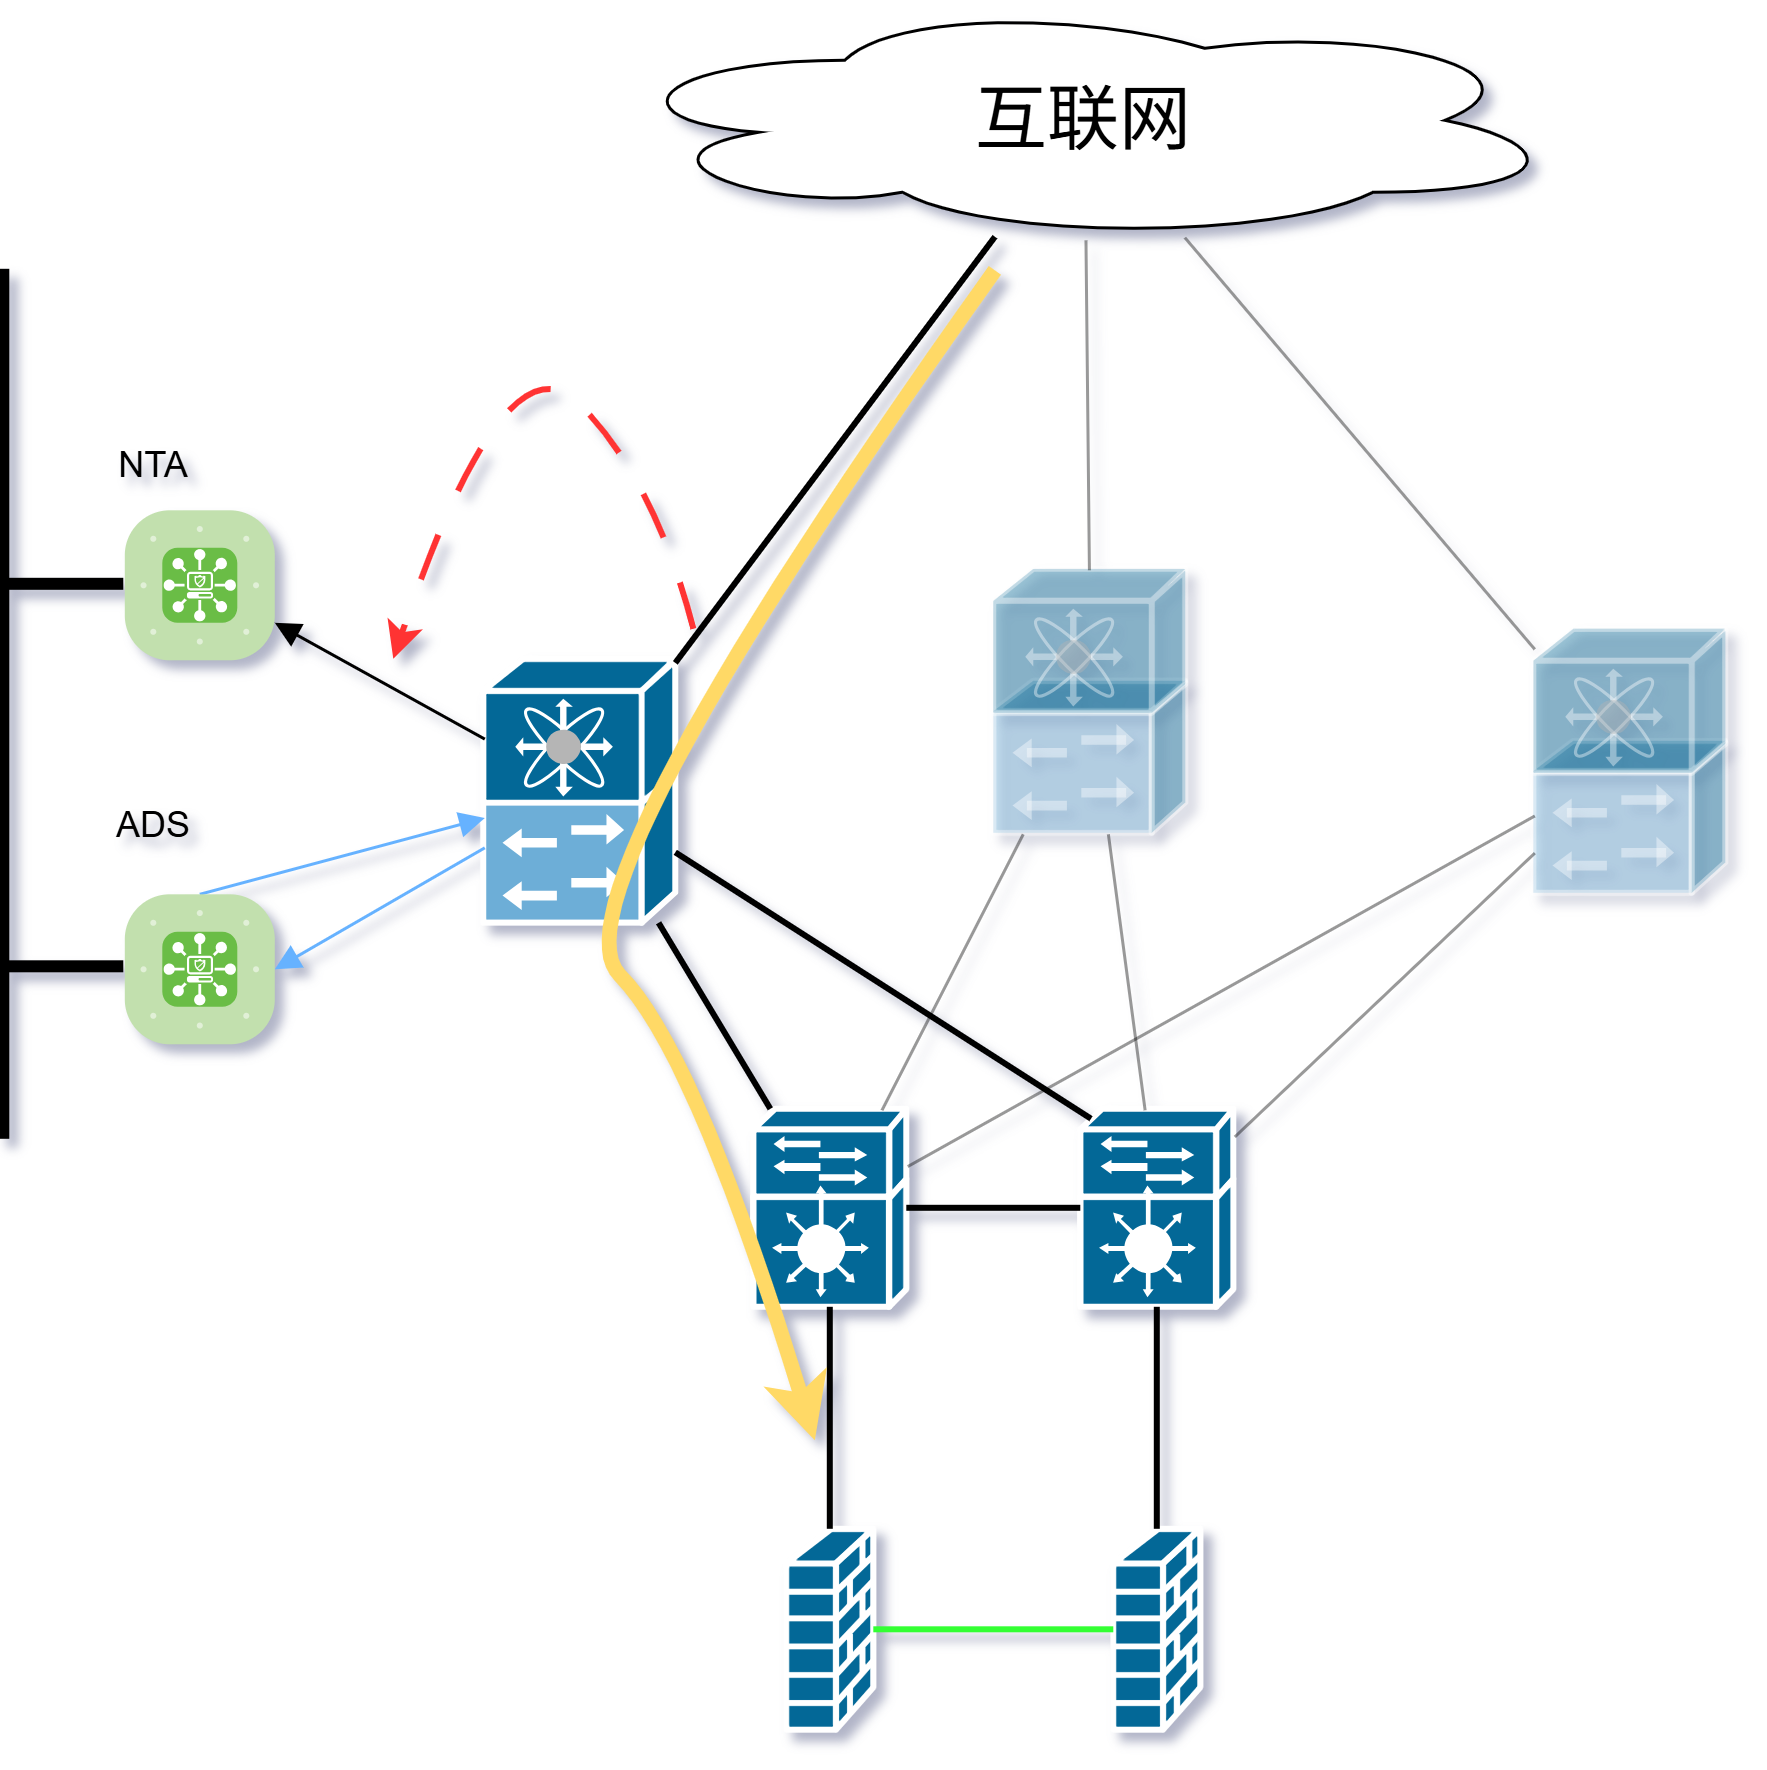

The diagram above was exported from draw.io. Its source (the exported page's mxGraphModel, read from the mxfile embedded in the PNG):
<mxGraphModel dx="1347" dy="662" grid="1" gridSize="10" guides="1" tooltips="1" connect="1" arrows="1" fold="1" page="1" pageScale="1" pageWidth="827" pageHeight="1169" math="0" shadow="0">
  <root>
    <mxCell id="0" />
    <mxCell id="1" parent="0" />
    <mxCell id="3JmPGhPMpMJNMOkwhnbQ-1" parent="1" style="sketch=0;html=1;pointerEvents=1;dashed=0;fillColor=#036897;strokeColor=#ffffff;strokeWidth=2;verticalLabelPosition=bottom;verticalAlign=top;align=center;outlineConnect=0;shape=mxgraph.cisco.controllers_and_modules.10ge_fcoe;" value="" vertex="1">
      <mxGeometry height="88" width="64" x="240" y="280" as="geometry" />
    </mxCell>
    <mxCell id="3JmPGhPMpMJNMOkwhnbQ-2" parent="1" style="ellipse;shape=cloud;whiteSpace=wrap;html=1;" value="&lt;font style=&quot;font-size: 24px;&quot;&gt;互联网&lt;/font&gt;" vertex="1">
      <mxGeometry height="80" width="320" x="280" y="60" as="geometry" />
    </mxCell>
    <mxCell id="3JmPGhPMpMJNMOkwhnbQ-3" edge="1" parent="1" source="3JmPGhPMpMJNMOkwhnbQ-1" style="endArrow=none;html=1;rounded=0;strokeWidth=2;" target="3JmPGhPMpMJNMOkwhnbQ-2" value="">
      <mxGeometry height="50" relative="1" width="50" as="geometry">
        <mxPoint x="130" y="250" as="sourcePoint" />
        <mxPoint x="180" y="200" as="targetPoint" />
      </mxGeometry>
    </mxCell>
    <mxCell id="3JmPGhPMpMJNMOkwhnbQ-6" parent="1" style="sketch=0;html=1;pointerEvents=1;dashed=0;fillColor=#036897;strokeColor=#ffffff;strokeWidth=2;verticalLabelPosition=bottom;verticalAlign=top;align=center;outlineConnect=0;shape=mxgraph.cisco.controllers_and_modules.service_module;" value="" vertex="1">
      <mxGeometry height="66" width="51" x="439" y="430" as="geometry" />
    </mxCell>
    <mxCell id="3JmPGhPMpMJNMOkwhnbQ-7" parent="1" style="sketch=0;html=1;pointerEvents=1;dashed=0;fillColor=#036897;strokeColor=#ffffff;strokeWidth=2;verticalLabelPosition=bottom;verticalAlign=top;align=center;outlineConnect=0;shape=mxgraph.cisco.controllers_and_modules.service_module;" value="" vertex="1">
      <mxGeometry height="66" width="51" x="330" y="430" as="geometry" />
    </mxCell>
    <mxCell id="3JmPGhPMpMJNMOkwhnbQ-8" parent="1" style="strokeColor=#ffffff;sketch=0;html=1;pointerEvents=1;dashed=0;fillColor=#036897;strokeWidth=2;verticalLabelPosition=bottom;verticalAlign=top;align=center;outlineConnect=0;shape=mxgraph.cisco.security.firewall;" value="" vertex="1">
      <mxGeometry height="67" width="28.999999999999996" x="341" y="570" as="geometry" />
    </mxCell>
    <mxCell id="3JmPGhPMpMJNMOkwhnbQ-9" parent="1" style="strokeColor=#ffffff;sketch=0;html=1;pointerEvents=1;dashed=0;fillColor=#036897;strokeWidth=2;verticalLabelPosition=bottom;verticalAlign=top;align=center;outlineConnect=0;shape=mxgraph.cisco.security.firewall;" value="" vertex="1">
      <mxGeometry height="67" width="28.999999999999996" x="450" y="570" as="geometry" />
    </mxCell>
    <mxCell id="3JmPGhPMpMJNMOkwhnbQ-10" edge="1" parent="1" source="3JmPGhPMpMJNMOkwhnbQ-7" style="endArrow=none;html=1;rounded=0;strokeWidth=2;" target="3JmPGhPMpMJNMOkwhnbQ-8" value="">
      <mxGeometry height="50" relative="1" width="50" as="geometry">
        <mxPoint x="304" y="544" as="sourcePoint" />
        <mxPoint x="438" y="460" as="targetPoint" />
      </mxGeometry>
    </mxCell>
    <mxCell id="3JmPGhPMpMJNMOkwhnbQ-11" edge="1" parent="1" source="3JmPGhPMpMJNMOkwhnbQ-6" style="endArrow=none;html=1;rounded=0;strokeWidth=2;" target="3JmPGhPMpMJNMOkwhnbQ-9" value="">
      <mxGeometry height="50" relative="1" width="50" as="geometry">
        <mxPoint x="550" y="480" as="sourcePoint" />
        <mxPoint x="372" y="580" as="targetPoint" />
      </mxGeometry>
    </mxCell>
    <mxCell id="3JmPGhPMpMJNMOkwhnbQ-12" edge="1" parent="1" source="3JmPGhPMpMJNMOkwhnbQ-7" style="endArrow=none;html=1;rounded=0;strokeWidth=2;" target="3JmPGhPMpMJNMOkwhnbQ-6" value="">
      <mxGeometry height="50" relative="1" width="50" as="geometry">
        <mxPoint x="282" y="290" as="sourcePoint" />
        <mxPoint x="416" y="206" as="targetPoint" />
      </mxGeometry>
    </mxCell>
    <mxCell id="3JmPGhPMpMJNMOkwhnbQ-14" edge="1" parent="1" source="3JmPGhPMpMJNMOkwhnbQ-1" style="endArrow=none;html=1;rounded=0;strokeWidth=2;" target="3JmPGhPMpMJNMOkwhnbQ-7" value="">
      <mxGeometry height="50" relative="1" width="50" as="geometry">
        <mxPoint x="282" y="290" as="sourcePoint" />
        <mxPoint x="416" y="206" as="targetPoint" />
      </mxGeometry>
    </mxCell>
    <mxCell id="3JmPGhPMpMJNMOkwhnbQ-15" edge="1" parent="1" source="3JmPGhPMpMJNMOkwhnbQ-1" style="endArrow=none;html=1;rounded=0;entryX=0.07;entryY=0.05;entryDx=0;entryDy=0;entryPerimeter=0;strokeWidth=2;" target="3JmPGhPMpMJNMOkwhnbQ-6" value="">
      <mxGeometry height="50" relative="1" width="50" as="geometry">
        <mxPoint x="308" y="378" as="sourcePoint" />
        <mxPoint x="346" y="440" as="targetPoint" />
      </mxGeometry>
    </mxCell>
    <mxCell id="3JmPGhPMpMJNMOkwhnbQ-16" parent="1" style="sketch=0;html=1;pointerEvents=1;dashed=0;fillColor=#036897;strokeColor=#ffffff;strokeWidth=2;verticalLabelPosition=bottom;verticalAlign=top;align=center;outlineConnect=0;shape=mxgraph.cisco.controllers_and_modules.10ge_fcoe;opacity=40;" value="" vertex="1">
      <mxGeometry height="88" width="64" x="590" y="270" as="geometry" />
    </mxCell>
    <mxCell id="3JmPGhPMpMJNMOkwhnbQ-17" edge="1" parent="1" source="3JmPGhPMpMJNMOkwhnbQ-16" style="endArrow=none;html=1;rounded=0;opacity=40;" target="3JmPGhPMpMJNMOkwhnbQ-7" value="">
      <mxGeometry height="50" relative="1" width="50" as="geometry">
        <mxPoint x="314" y="355" as="sourcePoint" />
        <mxPoint x="453" y="443" as="targetPoint" />
      </mxGeometry>
    </mxCell>
    <mxCell id="3JmPGhPMpMJNMOkwhnbQ-18" edge="1" parent="1" source="3JmPGhPMpMJNMOkwhnbQ-16" style="endArrow=none;html=1;rounded=0;opacity=40;" target="3JmPGhPMpMJNMOkwhnbQ-6" value="">
      <mxGeometry height="50" relative="1" width="50" as="geometry">
        <mxPoint x="423" y="338" as="sourcePoint" />
        <mxPoint x="380" y="440" as="targetPoint" />
      </mxGeometry>
    </mxCell>
    <mxCell id="3JmPGhPMpMJNMOkwhnbQ-19" parent="1" style="sketch=0;html=1;pointerEvents=1;dashed=0;fillColor=#036897;strokeColor=#ffffff;strokeWidth=2;verticalLabelPosition=bottom;verticalAlign=top;align=center;outlineConnect=0;shape=mxgraph.cisco.controllers_and_modules.10ge_fcoe;opacity=40;" value="" vertex="1">
      <mxGeometry height="88" width="64" x="410" y="250" as="geometry" />
    </mxCell>
    <mxCell id="3JmPGhPMpMJNMOkwhnbQ-20" edge="1" parent="1" source="3JmPGhPMpMJNMOkwhnbQ-19" style="endArrow=none;html=1;rounded=0;opacity=40;" target="3JmPGhPMpMJNMOkwhnbQ-7" value="">
      <mxGeometry height="50" relative="1" width="50" as="geometry">
        <mxPoint x="600" y="342" as="sourcePoint" />
        <mxPoint x="391" y="459" as="targetPoint" />
      </mxGeometry>
    </mxCell>
    <mxCell id="3JmPGhPMpMJNMOkwhnbQ-21" edge="1" parent="1" source="3JmPGhPMpMJNMOkwhnbQ-19" style="endArrow=none;html=1;rounded=0;opacity=40;" target="3JmPGhPMpMJNMOkwhnbQ-6" value="">
      <mxGeometry height="50" relative="1" width="50" as="geometry">
        <mxPoint x="429" y="348" as="sourcePoint" />
        <mxPoint x="382" y="440" as="targetPoint" />
      </mxGeometry>
    </mxCell>
    <mxCell id="3JmPGhPMpMJNMOkwhnbQ-24" edge="1" parent="1" source="3JmPGhPMpMJNMOkwhnbQ-8" style="endArrow=none;html=1;rounded=0;strokeColor=#33FF33;strokeWidth=2;" target="3JmPGhPMpMJNMOkwhnbQ-9" value="">
      <mxGeometry height="50" relative="1" width="50" as="geometry">
        <mxPoint x="392" y="530" as="sourcePoint" />
        <mxPoint x="450" y="530" as="targetPoint" />
      </mxGeometry>
    </mxCell>
    <mxCell id="3JmPGhPMpMJNMOkwhnbQ-25" edge="1" parent="1" source="3JmPGhPMpMJNMOkwhnbQ-19" style="endArrow=none;html=1;rounded=0;opacity=40;" target="3JmPGhPMpMJNMOkwhnbQ-2" value="">
      <mxGeometry height="50" relative="1" width="50" as="geometry">
        <mxPoint x="282" y="290" as="sourcePoint" />
        <mxPoint x="376" y="166" as="targetPoint" />
      </mxGeometry>
    </mxCell>
    <mxCell id="3JmPGhPMpMJNMOkwhnbQ-26" edge="1" parent="1" source="3JmPGhPMpMJNMOkwhnbQ-16" style="endArrow=none;html=1;rounded=0;opacity=40;" target="3JmPGhPMpMJNMOkwhnbQ-2" value="">
      <mxGeometry height="50" relative="1" width="50" as="geometry">
        <mxPoint x="299" y="290" as="sourcePoint" />
        <mxPoint x="345" y="170" as="targetPoint" />
      </mxGeometry>
    </mxCell>
    <mxCell id="3JmPGhPMpMJNMOkwhnbQ-28" edge="1" parent="1" source="3JmPGhPMpMJNMOkwhnbQ-1" style="endArrow=block;html=1;rounded=0;entryX=1;entryY=0.75;entryDx=0;entryDy=0;entryPerimeter=0;endFill=1;" target="3JmPGhPMpMJNMOkwhnbQ-27" value="">
      <mxGeometry height="50" relative="1" width="50" as="geometry">
        <mxPoint x="314" y="291" as="sourcePoint" />
        <mxPoint x="421" y="149" as="targetPoint" />
      </mxGeometry>
    </mxCell>
    <mxCell id="3JmPGhPMpMJNMOkwhnbQ-27" parent="1" style="verticalLabelPosition=bottom;sketch=0;html=1;fillColor=#6ABD46;strokeColor=#ffffff;bgColor=#C2E0AE;bgDotColor=#ffffff;verticalAlign=top;align=center;points=[[0.085,0.085,0],[0.915,0.085,0],[0.915,0.915,0],[0.085,0.915,0],[0.25,0,0],[0.5,0,0],[0.75,0,0],[1,0.25,0],[1,0.5,0],[1,0.75,0],[0.75,1,0],[0.5,1,0],[0.25,1,0],[0,0.75,0],[0,0.5,0],[0,0.25,0]];pointerEvents=1;shape=mxgraph.cisco_safe.compositeIcon;bgIcon=mxgraph.cisco_safe.architecture.generic_appliance;resIcon=mxgraph.cisco_safe.architecture.ddos_protection_appliance;" value="" vertex="1">
      <mxGeometry height="50" width="50" x="120" y="230" as="geometry" />
    </mxCell>
    <mxCell id="3JmPGhPMpMJNMOkwhnbQ-30" edge="1" parent="1" source="3JmPGhPMpMJNMOkwhnbQ-1" style="endArrow=none;html=1;rounded=0;entryX=0.5;entryY=0;entryDx=0;entryDy=0;entryPerimeter=0;startArrow=block;startFill=1;strokeColor=#66B2FF;" target="3JmPGhPMpMJNMOkwhnbQ-29" value="">
      <mxGeometry height="50" relative="1" width="50" as="geometry">
        <mxPoint x="250" y="319" as="sourcePoint" />
        <mxPoint x="153" y="273" as="targetPoint" />
      </mxGeometry>
    </mxCell>
    <mxCell id="3JmPGhPMpMJNMOkwhnbQ-31" edge="1" parent="1" source="3JmPGhPMpMJNMOkwhnbQ-1" style="endArrow=block;html=1;rounded=0;entryX=1;entryY=0.5;entryDx=0;entryDy=0;entryPerimeter=0;endFill=1;strokeColor=#66B2FF;" target="3JmPGhPMpMJNMOkwhnbQ-29" value="">
      <mxGeometry height="50" relative="1" width="50" as="geometry">
        <mxPoint x="250" y="343" as="sourcePoint" />
        <mxPoint x="155" y="368" as="targetPoint" />
      </mxGeometry>
    </mxCell>
    <mxCell id="3JmPGhPMpMJNMOkwhnbQ-29" parent="1" style="verticalLabelPosition=bottom;sketch=0;html=1;fillColor=#6ABD46;strokeColor=#ffffff;bgColor=#C2E0AE;bgDotColor=#ffffff;verticalAlign=top;align=center;points=[[0.085,0.085,0],[0.915,0.085,0],[0.915,0.915,0],[0.085,0.915,0],[0.25,0,0],[0.5,0,0],[0.75,0,0],[1,0.25,0],[1,0.5,0],[1,0.75,0],[0.75,1,0],[0.5,1,0],[0.25,1,0],[0,0.75,0],[0,0.5,0],[0,0.25,0]];pointerEvents=1;shape=mxgraph.cisco_safe.compositeIcon;bgIcon=mxgraph.cisco_safe.architecture.generic_appliance;resIcon=mxgraph.cisco_safe.architecture.ddos_protection_appliance;" value="" vertex="1">
      <mxGeometry height="50" width="50" x="120" y="358" as="geometry" />
    </mxCell>
    <mxCell id="3JmPGhPMpMJNMOkwhnbQ-32" edge="1" parent="1" style="endArrow=none;html=1;rounded=0;strokeWidth=4;" value="">
      <mxGeometry height="50" relative="1" width="50" as="geometry">
        <mxPoint x="80" y="440" as="sourcePoint" />
        <mxPoint x="80" y="150" as="targetPoint" />
      </mxGeometry>
    </mxCell>
    <mxCell id="3JmPGhPMpMJNMOkwhnbQ-33" edge="1" parent="1" style="endArrow=none;html=1;rounded=0;strokeWidth=4;entryX=0;entryY=0.5;entryDx=0;entryDy=0;entryPerimeter=0;" target="3JmPGhPMpMJNMOkwhnbQ-27" value="">
      <mxGeometry height="50" relative="1" width="50" as="geometry">
        <mxPoint x="80" y="255" as="sourcePoint" />
        <mxPoint x="90" y="160" as="targetPoint" />
      </mxGeometry>
    </mxCell>
    <mxCell id="3JmPGhPMpMJNMOkwhnbQ-34" edge="1" parent="1" style="endArrow=none;html=1;rounded=0;strokeWidth=4;entryX=0;entryY=0.5;entryDx=0;entryDy=0;entryPerimeter=0;" value="">
      <mxGeometry height="50" relative="1" width="50" as="geometry">
        <mxPoint x="80" y="382.5" as="sourcePoint" />
        <mxPoint x="120" y="382.5" as="targetPoint" />
      </mxGeometry>
    </mxCell>
    <mxCell id="cd0q4NN7vddUIvhy3aY--1" parent="1" style="text;html=1;whiteSpace=wrap;strokeColor=none;fillColor=none;align=center;verticalAlign=middle;rounded=0;" value="NTA" vertex="1">
      <mxGeometry height="30" width="60" x="100" y="200" as="geometry" />
    </mxCell>
    <mxCell id="cd0q4NN7vddUIvhy3aY--2" parent="1" style="text;html=1;whiteSpace=wrap;strokeColor=none;fillColor=none;align=center;verticalAlign=middle;rounded=0;" value="ADS" vertex="1">
      <mxGeometry height="30" width="60" x="100" y="320" as="geometry" />
    </mxCell>
    <mxCell id="cd0q4NN7vddUIvhy3aY--3" edge="1" parent="1" style="curved=1;endArrow=classic;html=1;rounded=0;dashed=1;dashPattern=8 8;strokeColor=#FF3333;strokeWidth=2;" value="">
      <mxGeometry height="50" relative="1" width="50" as="geometry">
        <Array as="points">
          <mxPoint x="297" y="220" />
          <mxPoint x="247" y="170" />
        </Array>
        <mxPoint x="310" y="270" as="sourcePoint" />
        <mxPoint x="210" y="280" as="targetPoint" />
      </mxGeometry>
    </mxCell>
    <mxCell id="cd0q4NN7vddUIvhy3aY--4" edge="1" parent="1" style="curved=1;endArrow=classic;html=1;rounded=0;strokeWidth=5;strokeColor=#FFD966;" value="">
      <mxGeometry height="50" relative="1" width="50" as="geometry">
        <Array as="points">
          <mxPoint x="260" y="360" />
          <mxPoint x="310" y="410" />
        </Array>
        <mxPoint x="410" y="150" as="sourcePoint" />
        <mxPoint x="350" y="540" as="targetPoint" />
      </mxGeometry>
    </mxCell>
  </root>
</mxGraphModel>